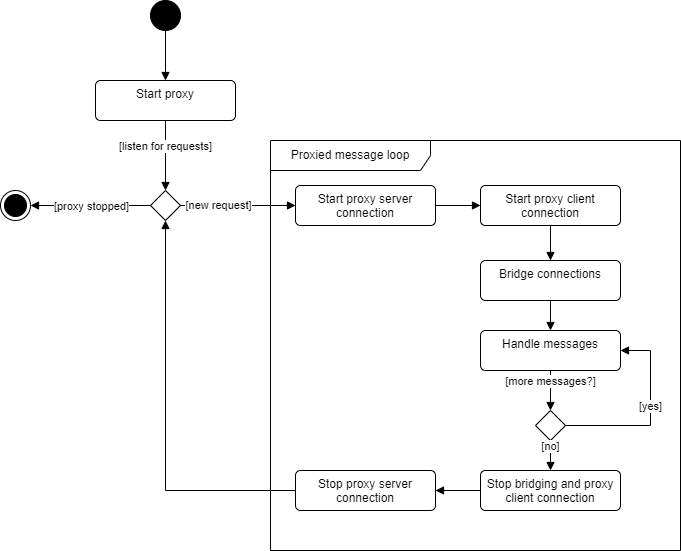

The diagram above was exported from draw.io. Its source (the exported page's mxGraphModel, read from the mxfile embedded in the PNG):
<mxGraphModel dx="1434" dy="739" grid="1" gridSize="10" guides="1" tooltips="1" connect="1" arrows="1" fold="1" page="1" pageScale="1" pageWidth="850" pageHeight="1100" math="0" shadow="0">
  <root>
    <mxCell id="0" />
    <mxCell id="1" parent="0" />
    <mxCell id="2AWEyMrSxBKC2Lyfi0MA-28" value="Proxied message loop" style="shape=umlFrame;whiteSpace=wrap;html=1;pointerEvents=0;recursiveResize=0;container=1;collapsible=0;width=160;" vertex="1" parent="1">
      <mxGeometry x="320" y="180" width="410" height="410" as="geometry" />
    </mxCell>
    <mxCell id="2AWEyMrSxBKC2Lyfi0MA-1" value="" style="ellipse;fillColor=strokeColor;html=1;" vertex="1" parent="1">
      <mxGeometry x="200" y="40" width="30" height="30" as="geometry" />
    </mxCell>
    <mxCell id="2AWEyMrSxBKC2Lyfi0MA-2" value="Start proxy" style="html=1;align=center;verticalAlign=top;rounded=1;absoluteArcSize=1;arcSize=10;dashed=0;whiteSpace=wrap;" vertex="1" parent="1">
      <mxGeometry x="145" y="120" width="140" height="40" as="geometry" />
    </mxCell>
    <mxCell id="2AWEyMrSxBKC2Lyfi0MA-4" value="" style="html=1;verticalAlign=bottom;labelBackgroundColor=none;endArrow=block;endFill=1;rounded=0;exitX=0.5;exitY=1;exitDx=0;exitDy=0;entryX=0.5;entryY=0;entryDx=0;entryDy=0;" edge="1" parent="1" source="2AWEyMrSxBKC2Lyfi0MA-1" target="2AWEyMrSxBKC2Lyfi0MA-2">
      <mxGeometry width="160" relative="1" as="geometry">
        <mxPoint x="340" y="380" as="sourcePoint" />
        <mxPoint x="500" y="380" as="targetPoint" />
      </mxGeometry>
    </mxCell>
    <mxCell id="2AWEyMrSxBKC2Lyfi0MA-11" value="Start proxy client connection" style="html=1;align=center;verticalAlign=top;rounded=1;absoluteArcSize=1;arcSize=10;dashed=0;whiteSpace=wrap;" vertex="1" parent="1">
      <mxGeometry x="530" y="225" width="140" height="40" as="geometry" />
    </mxCell>
    <mxCell id="2AWEyMrSxBKC2Lyfi0MA-12" value="Bridge connections" style="html=1;align=center;verticalAlign=top;rounded=1;absoluteArcSize=1;arcSize=10;dashed=0;whiteSpace=wrap;" vertex="1" parent="1">
      <mxGeometry x="530" y="300" width="140" height="40" as="geometry" />
    </mxCell>
    <mxCell id="2AWEyMrSxBKC2Lyfi0MA-13" value="" style="rhombus;" vertex="1" parent="1">
      <mxGeometry x="585" y="450" width="30" height="30" as="geometry" />
    </mxCell>
    <mxCell id="2AWEyMrSxBKC2Lyfi0MA-14" value="Handle messages" style="html=1;align=center;verticalAlign=top;rounded=1;absoluteArcSize=1;arcSize=10;dashed=0;whiteSpace=wrap;" vertex="1" parent="1">
      <mxGeometry x="530" y="370" width="140" height="40" as="geometry" />
    </mxCell>
    <mxCell id="2AWEyMrSxBKC2Lyfi0MA-15" value="Stop bridging and proxy client connection" style="html=1;align=center;verticalAlign=top;rounded=1;absoluteArcSize=1;arcSize=10;dashed=0;whiteSpace=wrap;" vertex="1" parent="1">
      <mxGeometry x="530" y="510" width="140" height="40" as="geometry" />
    </mxCell>
    <mxCell id="2AWEyMrSxBKC2Lyfi0MA-18" value="" style="html=1;verticalAlign=bottom;labelBackgroundColor=none;endArrow=block;endFill=1;rounded=0;exitX=0.5;exitY=1;exitDx=0;exitDy=0;entryX=0.5;entryY=0;entryDx=0;entryDy=0;" edge="1" parent="1" source="2AWEyMrSxBKC2Lyfi0MA-11" target="2AWEyMrSxBKC2Lyfi0MA-12">
      <mxGeometry width="160" relative="1" as="geometry">
        <mxPoint x="510" y="255" as="sourcePoint" />
        <mxPoint x="540" y="255" as="targetPoint" />
      </mxGeometry>
    </mxCell>
    <mxCell id="2AWEyMrSxBKC2Lyfi0MA-19" value="" style="html=1;verticalAlign=bottom;labelBackgroundColor=none;endArrow=block;endFill=1;rounded=0;exitX=0.5;exitY=1;exitDx=0;exitDy=0;entryX=0.5;entryY=0;entryDx=0;entryDy=0;" edge="1" parent="1" source="2AWEyMrSxBKC2Lyfi0MA-12" target="2AWEyMrSxBKC2Lyfi0MA-14">
      <mxGeometry width="160" relative="1" as="geometry">
        <mxPoint x="610" y="275" as="sourcePoint" />
        <mxPoint x="610" y="310" as="targetPoint" />
      </mxGeometry>
    </mxCell>
    <mxCell id="2AWEyMrSxBKC2Lyfi0MA-20" value="[more messages?]" style="html=1;verticalAlign=bottom;labelBackgroundColor=default;endArrow=block;endFill=1;rounded=0;exitX=0.5;exitY=1;exitDx=0;exitDy=0;entryX=0.5;entryY=0;entryDx=0;entryDy=0;" edge="1" parent="1" source="2AWEyMrSxBKC2Lyfi0MA-14" target="2AWEyMrSxBKC2Lyfi0MA-13">
      <mxGeometry width="160" relative="1" as="geometry">
        <mxPoint x="610" y="350" as="sourcePoint" />
        <mxPoint x="610" y="380" as="targetPoint" />
        <mxPoint as="offset" />
      </mxGeometry>
    </mxCell>
    <mxCell id="2AWEyMrSxBKC2Lyfi0MA-21" value="[no]" style="html=1;verticalAlign=bottom;labelBackgroundColor=default;endArrow=block;endFill=1;rounded=0;exitX=0.5;exitY=1;exitDx=0;exitDy=0;entryX=0.5;entryY=0;entryDx=0;entryDy=0;" edge="1" parent="1" source="2AWEyMrSxBKC2Lyfi0MA-13" target="2AWEyMrSxBKC2Lyfi0MA-15">
      <mxGeometry width="160" relative="1" as="geometry">
        <mxPoint x="610" y="420" as="sourcePoint" />
        <mxPoint x="610" y="450" as="targetPoint" />
      </mxGeometry>
    </mxCell>
    <mxCell id="2AWEyMrSxBKC2Lyfi0MA-22" value="[yes]" style="html=1;verticalAlign=bottom;labelBackgroundColor=default;endArrow=block;endFill=1;rounded=0;exitX=1;exitY=0.5;exitDx=0;exitDy=0;entryX=1;entryY=0.5;entryDx=0;entryDy=0;edgeStyle=elbowEdgeStyle;" edge="1" parent="1" source="2AWEyMrSxBKC2Lyfi0MA-13" target="2AWEyMrSxBKC2Lyfi0MA-14">
      <mxGeometry width="160" relative="1" as="geometry">
        <mxPoint x="610" y="275" as="sourcePoint" />
        <mxPoint x="610" y="310" as="targetPoint" />
        <Array as="points">
          <mxPoint x="700" y="440" />
        </Array>
      </mxGeometry>
    </mxCell>
    <mxCell id="2AWEyMrSxBKC2Lyfi0MA-24" value="Start proxy server connection" style="html=1;align=center;verticalAlign=top;rounded=1;absoluteArcSize=1;arcSize=10;dashed=0;whiteSpace=wrap;" vertex="1" parent="1">
      <mxGeometry x="345" y="225" width="140" height="40" as="geometry" />
    </mxCell>
    <mxCell id="2AWEyMrSxBKC2Lyfi0MA-25" value="Stop proxy server connection" style="html=1;align=center;verticalAlign=top;rounded=1;absoluteArcSize=1;arcSize=10;dashed=0;whiteSpace=wrap;" vertex="1" parent="1">
      <mxGeometry x="345" y="510" width="140" height="40" as="geometry" />
    </mxCell>
    <mxCell id="2AWEyMrSxBKC2Lyfi0MA-26" value="" style="html=1;verticalAlign=bottom;labelBackgroundColor=none;endArrow=block;endFill=1;rounded=0;exitX=1;exitY=0.5;exitDx=0;exitDy=0;entryX=0;entryY=0.5;entryDx=0;entryDy=0;" edge="1" parent="1" source="2AWEyMrSxBKC2Lyfi0MA-24" target="2AWEyMrSxBKC2Lyfi0MA-11">
      <mxGeometry width="160" relative="1" as="geometry">
        <mxPoint x="610" y="275" as="sourcePoint" />
        <mxPoint x="610" y="310" as="targetPoint" />
      </mxGeometry>
    </mxCell>
    <mxCell id="2AWEyMrSxBKC2Lyfi0MA-27" value="" style="html=1;verticalAlign=bottom;labelBackgroundColor=none;endArrow=block;endFill=1;rounded=0;exitX=0;exitY=0.5;exitDx=0;exitDy=0;entryX=1;entryY=0.5;entryDx=0;entryDy=0;" edge="1" parent="1" source="2AWEyMrSxBKC2Lyfi0MA-15" target="2AWEyMrSxBKC2Lyfi0MA-25">
      <mxGeometry width="160" relative="1" as="geometry">
        <mxPoint x="495" y="255" as="sourcePoint" />
        <mxPoint x="540" y="255" as="targetPoint" />
      </mxGeometry>
    </mxCell>
    <mxCell id="2AWEyMrSxBKC2Lyfi0MA-29" value="" style="rhombus;" vertex="1" parent="1">
      <mxGeometry x="200" y="230" width="30" height="30" as="geometry" />
    </mxCell>
    <mxCell id="2AWEyMrSxBKC2Lyfi0MA-30" value="" style="html=1;verticalAlign=bottom;labelBackgroundColor=none;endArrow=block;endFill=1;rounded=0;exitX=1;exitY=0.5;exitDx=0;exitDy=0;entryX=0;entryY=0.5;entryDx=0;entryDy=0;" edge="1" parent="1" source="2AWEyMrSxBKC2Lyfi0MA-29" target="2AWEyMrSxBKC2Lyfi0MA-24">
      <mxGeometry width="160" relative="1" as="geometry">
        <mxPoint x="555" y="255" as="sourcePoint" />
        <mxPoint x="600" y="255" as="targetPoint" />
      </mxGeometry>
    </mxCell>
    <mxCell id="2AWEyMrSxBKC2Lyfi0MA-37" value="[new request]" style="edgeLabel;html=1;align=center;verticalAlign=middle;resizable=0;points=[];" vertex="1" connectable="0" parent="2AWEyMrSxBKC2Lyfi0MA-30">
      <mxGeometry x="-0.36" y="1" relative="1" as="geometry">
        <mxPoint as="offset" />
      </mxGeometry>
    </mxCell>
    <mxCell id="2AWEyMrSxBKC2Lyfi0MA-31" value="" style="html=1;verticalAlign=bottom;labelBackgroundColor=none;endArrow=block;endFill=1;rounded=0;entryX=0.5;entryY=1;entryDx=0;entryDy=0;edgeStyle=elbowEdgeStyle;elbow=vertical;exitX=0;exitY=0.5;exitDx=0;exitDy=0;" edge="1" parent="1" source="2AWEyMrSxBKC2Lyfi0MA-25" target="2AWEyMrSxBKC2Lyfi0MA-29">
      <mxGeometry width="160" relative="1" as="geometry">
        <mxPoint x="280" y="510" as="sourcePoint" />
        <mxPoint x="415" y="255" as="targetPoint" />
        <Array as="points">
          <mxPoint x="320" y="530" />
        </Array>
      </mxGeometry>
    </mxCell>
    <mxCell id="2AWEyMrSxBKC2Lyfi0MA-32" value="[listen for requests]" style="html=1;verticalAlign=bottom;labelBackgroundColor=default;endArrow=block;endFill=1;rounded=0;exitX=0.5;exitY=1;exitDx=0;exitDy=0;entryX=0.5;entryY=0;entryDx=0;entryDy=0;" edge="1" parent="1" source="2AWEyMrSxBKC2Lyfi0MA-2" target="2AWEyMrSxBKC2Lyfi0MA-29">
      <mxGeometry width="160" relative="1" as="geometry">
        <mxPoint x="555" y="255" as="sourcePoint" />
        <mxPoint x="600" y="255" as="targetPoint" />
      </mxGeometry>
    </mxCell>
    <mxCell id="2AWEyMrSxBKC2Lyfi0MA-33" value="" style="ellipse;html=1;shape=endState;fillColor=strokeColor;" vertex="1" parent="1">
      <mxGeometry x="50" y="230" width="30" height="30" as="geometry" />
    </mxCell>
    <mxCell id="2AWEyMrSxBKC2Lyfi0MA-36" value="" style="html=1;verticalAlign=bottom;labelBackgroundColor=none;endArrow=block;endFill=1;rounded=0;exitX=0;exitY=0.5;exitDx=0;exitDy=0;entryX=1;entryY=0.5;entryDx=0;entryDy=0;" edge="1" parent="1" source="2AWEyMrSxBKC2Lyfi0MA-29" target="2AWEyMrSxBKC2Lyfi0MA-33">
      <mxGeometry width="160" relative="1" as="geometry">
        <mxPoint x="225" y="80" as="sourcePoint" />
        <mxPoint x="225" y="130" as="targetPoint" />
      </mxGeometry>
    </mxCell>
    <mxCell id="2AWEyMrSxBKC2Lyfi0MA-38" value="[proxy stopped]" style="edgeLabel;html=1;align=center;verticalAlign=middle;resizable=0;points=[];" vertex="1" connectable="0" parent="2AWEyMrSxBKC2Lyfi0MA-36">
      <mxGeometry x="-0.2667" y="-2" relative="1" as="geometry">
        <mxPoint x="-16" y="2" as="offset" />
      </mxGeometry>
    </mxCell>
  </root>
</mxGraphModel>